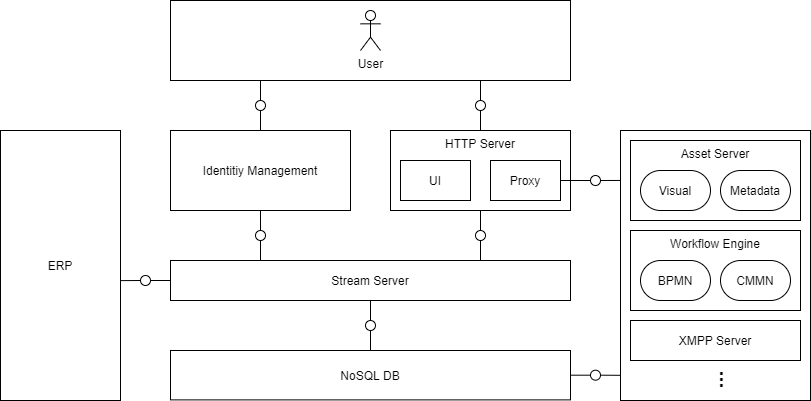

The diagram above was exported from draw.io. Its source (the exported page's mxGraphModel, read from the mxfile embedded in the PNG):
<mxGraphModel dx="782" dy="437" grid="1" gridSize="10" guides="1" tooltips="1" connect="1" arrows="1" fold="1" page="1" pageScale="1" pageWidth="850" pageHeight="1100" math="0" shadow="0">
  <root>
    <mxCell id="0" />
    <mxCell id="1" parent="0" />
    <mxCell id="qzlA5_UaND0cFiVb6v2D-30" value="XMPP Server" style="rounded=0;whiteSpace=wrap;html=1;" vertex="1" parent="1">
      <mxGeometry x="650" y="210" width="190" height="270" as="geometry" />
    </mxCell>
    <mxCell id="qzlA5_UaND0cFiVb6v2D-23" value="Asset Server" style="rounded=0;whiteSpace=wrap;html=1;verticalAlign=top;" vertex="1" parent="1">
      <mxGeometry x="660" y="220" width="170" height="80" as="geometry" />
    </mxCell>
    <mxCell id="qzlA5_UaND0cFiVb6v2D-3" value="" style="rounded=0;whiteSpace=wrap;html=1;points=[[0.225,1],[0.775,1]]" vertex="1" parent="1">
      <mxGeometry x="200" y="80" width="400" height="80" as="geometry" />
    </mxCell>
    <mxCell id="qzlA5_UaND0cFiVb6v2D-2" value="User" style="shape=umlActor;verticalLabelPosition=bottom;labelBackgroundColor=#ffffff;verticalAlign=top;html=1;outlineConnect=0;" vertex="1" parent="1">
      <mxGeometry x="390" y="90" width="20" height="40" as="geometry" />
    </mxCell>
    <mxCell id="qzlA5_UaND0cFiVb6v2D-10" value="Identitiy Management" style="rounded=0;whiteSpace=wrap;html=1;" vertex="1" parent="1">
      <mxGeometry x="200" y="210" width="180" height="80" as="geometry" />
    </mxCell>
    <mxCell id="qzlA5_UaND0cFiVb6v2D-12" value="HTTP Server" style="rounded=0;whiteSpace=wrap;html=1;verticalAlign=top;" vertex="1" parent="1">
      <mxGeometry x="420" y="210" width="180" height="80" as="geometry" />
    </mxCell>
    <mxCell id="qzlA5_UaND0cFiVb6v2D-14" value="UI" style="rounded=0;whiteSpace=wrap;html=1;" vertex="1" parent="1">
      <mxGeometry x="430" y="240" width="70" height="40" as="geometry" />
    </mxCell>
    <mxCell id="qzlA5_UaND0cFiVb6v2D-15" value="Proxy" style="rounded=0;whiteSpace=wrap;html=1;" vertex="1" parent="1">
      <mxGeometry x="520" y="240" width="70" height="40" as="geometry" />
    </mxCell>
    <mxCell id="qzlA5_UaND0cFiVb6v2D-18" value="Stream Server" style="rounded=0;whiteSpace=wrap;html=1;points=[[0.225,0],[0.775,0],[0.5,1]]" vertex="1" parent="1">
      <mxGeometry x="200" y="340" width="400" height="40" as="geometry" />
    </mxCell>
    <mxCell id="qzlA5_UaND0cFiVb6v2D-19" value="NoSQL DB" style="rounded=0;whiteSpace=wrap;html=1;" vertex="1" parent="1">
      <mxGeometry x="200" y="430" width="400" height="49.38" as="geometry" />
    </mxCell>
    <mxCell id="qzlA5_UaND0cFiVb6v2D-20" value="Metadata" style="rounded=1;whiteSpace=wrap;html=1;arcSize=50;" vertex="1" parent="1">
      <mxGeometry x="750" y="250" width="70" height="40" as="geometry" />
    </mxCell>
    <mxCell id="qzlA5_UaND0cFiVb6v2D-21" value="Visual" style="rounded=1;whiteSpace=wrap;html=1;arcSize=50;" vertex="1" parent="1">
      <mxGeometry x="670" y="250" width="70" height="40" as="geometry" />
    </mxCell>
    <mxCell id="qzlA5_UaND0cFiVb6v2D-26" value="Workflow Engine" style="rounded=0;whiteSpace=wrap;html=1;verticalAlign=top;" vertex="1" parent="1">
      <mxGeometry x="660" y="310" width="170" height="80" as="geometry" />
    </mxCell>
    <mxCell id="qzlA5_UaND0cFiVb6v2D-27" value="CMMN" style="rounded=1;whiteSpace=wrap;html=1;arcSize=50;" vertex="1" parent="1">
      <mxGeometry x="750" y="340" width="70" height="40" as="geometry" />
    </mxCell>
    <mxCell id="qzlA5_UaND0cFiVb6v2D-28" value="BPMN" style="rounded=1;whiteSpace=wrap;html=1;arcSize=50;" vertex="1" parent="1">
      <mxGeometry x="670" y="340" width="70" height="40" as="geometry" />
    </mxCell>
    <mxCell id="qzlA5_UaND0cFiVb6v2D-32" value="ERP" style="rounded=0;whiteSpace=wrap;html=1;" vertex="1" parent="1">
      <mxGeometry x="30" y="210" width="120" height="270" as="geometry" />
    </mxCell>
    <mxCell id="qzlA5_UaND0cFiVb6v2D-33" value="..." style="rounded=0;whiteSpace=wrap;html=1;fontStyle=1;fontSize=20;verticalAlign=middle;rotation=90;strokeColor=none;fillColor=none;" vertex="1" parent="1">
      <mxGeometry x="738" y="440" width="40" height="39.38" as="geometry" />
    </mxCell>
    <mxCell id="qzlA5_UaND0cFiVb6v2D-29" value="XMPP Server" style="rounded=0;whiteSpace=wrap;html=1;" vertex="1" parent="1">
      <mxGeometry x="660" y="400" width="170" height="40" as="geometry" />
    </mxCell>
    <mxCell id="qzlA5_UaND0cFiVb6v2D-34" value="" style="endArrow=none;html=1;fontSize=15;exitX=0.5;exitY=0;exitDx=0;exitDy=0;entryX=0.225;entryY=1;entryDx=0;entryDy=0;" edge="1" parent="1" source="qzlA5_UaND0cFiVb6v2D-35" target="qzlA5_UaND0cFiVb6v2D-3">
      <mxGeometry width="50" height="50" relative="1" as="geometry">
        <mxPoint x="180" y="220" as="sourcePoint" />
        <mxPoint x="240" y="185" as="targetPoint" />
      </mxGeometry>
    </mxCell>
    <mxCell id="qzlA5_UaND0cFiVb6v2D-35" value="" style="ellipse;whiteSpace=wrap;html=1;aspect=fixed;fillColor=none;fontSize=15;" vertex="1" parent="1">
      <mxGeometry x="285" y="180" width="10" height="10" as="geometry" />
    </mxCell>
    <mxCell id="qzlA5_UaND0cFiVb6v2D-39" value="" style="endArrow=none;html=1;fontSize=15;exitX=0.5;exitY=0;exitDx=0;exitDy=0;entryX=0.5;entryY=1;entryDx=0;entryDy=0;" edge="1" parent="1" source="qzlA5_UaND0cFiVb6v2D-10" target="qzlA5_UaND0cFiVb6v2D-35">
      <mxGeometry width="50" height="50" relative="1" as="geometry">
        <mxPoint x="290" y="190" as="sourcePoint" />
        <mxPoint x="290" y="170" as="targetPoint" />
      </mxGeometry>
    </mxCell>
    <mxCell id="qzlA5_UaND0cFiVb6v2D-46" value="" style="endArrow=none;html=1;fontSize=15;exitX=0.5;exitY=0;exitDx=0;exitDy=0;entryX=0.775;entryY=1;entryDx=0;entryDy=0;" edge="1" parent="1" source="qzlA5_UaND0cFiVb6v2D-47" target="qzlA5_UaND0cFiVb6v2D-3">
      <mxGeometry width="50" height="50" relative="1" as="geometry">
        <mxPoint x="295" y="230" as="sourcePoint" />
        <mxPoint x="395" y="170" as="targetPoint" />
      </mxGeometry>
    </mxCell>
    <mxCell id="qzlA5_UaND0cFiVb6v2D-47" value="" style="ellipse;whiteSpace=wrap;html=1;aspect=fixed;fillColor=none;fontSize=15;" vertex="1" parent="1">
      <mxGeometry x="505" y="180" width="10" height="10" as="geometry" />
    </mxCell>
    <mxCell id="qzlA5_UaND0cFiVb6v2D-48" value="" style="endArrow=none;html=1;fontSize=15;exitX=0.5;exitY=0;exitDx=0;exitDy=0;entryX=0.5;entryY=1;entryDx=0;entryDy=0;" edge="1" parent="1" target="qzlA5_UaND0cFiVb6v2D-47" source="qzlA5_UaND0cFiVb6v2D-12">
      <mxGeometry width="50" height="50" relative="1" as="geometry">
        <mxPoint x="395" y="220" as="sourcePoint" />
        <mxPoint x="405" y="180" as="targetPoint" />
      </mxGeometry>
    </mxCell>
    <mxCell id="qzlA5_UaND0cFiVb6v2D-49" value="" style="endArrow=none;html=1;fontSize=15;exitX=0.5;exitY=0;exitDx=0;exitDy=0;entryX=0.5;entryY=1;entryDx=0;entryDy=0;" edge="1" parent="1" source="qzlA5_UaND0cFiVb6v2D-50" target="qzlA5_UaND0cFiVb6v2D-10">
      <mxGeometry width="50" height="50" relative="1" as="geometry">
        <mxPoint x="190" y="314" as="sourcePoint" />
        <mxPoint x="300" y="254" as="targetPoint" />
      </mxGeometry>
    </mxCell>
    <mxCell id="qzlA5_UaND0cFiVb6v2D-50" value="" style="ellipse;whiteSpace=wrap;html=1;aspect=fixed;fillColor=none;fontSize=15;" vertex="1" parent="1">
      <mxGeometry x="285" y="310" width="10" height="10" as="geometry" />
    </mxCell>
    <mxCell id="qzlA5_UaND0cFiVb6v2D-51" value="" style="endArrow=none;html=1;fontSize=15;exitX=0.225;exitY=0;exitDx=0;exitDy=0;entryX=0.5;entryY=1;entryDx=0;entryDy=0;" edge="1" parent="1" target="qzlA5_UaND0cFiVb6v2D-50" source="qzlA5_UaND0cFiVb6v2D-18">
      <mxGeometry width="50" height="50" relative="1" as="geometry">
        <mxPoint x="300" y="304" as="sourcePoint" />
        <mxPoint x="300" y="264" as="targetPoint" />
      </mxGeometry>
    </mxCell>
    <mxCell id="qzlA5_UaND0cFiVb6v2D-53" value="" style="ellipse;whiteSpace=wrap;html=1;aspect=fixed;fillColor=none;fontSize=15;" vertex="1" parent="1">
      <mxGeometry x="505" y="310" width="10" height="10" as="geometry" />
    </mxCell>
    <mxCell id="qzlA5_UaND0cFiVb6v2D-54" value="" style="endArrow=none;html=1;fontSize=15;exitX=0.5;exitY=0;exitDx=0;exitDy=0;entryX=0.5;entryY=1;entryDx=0;entryDy=0;" edge="1" parent="1" source="qzlA5_UaND0cFiVb6v2D-53" target="qzlA5_UaND0cFiVb6v2D-12">
      <mxGeometry width="50" height="50" relative="1" as="geometry">
        <mxPoint x="300" y="350" as="sourcePoint" />
        <mxPoint x="300" y="330" as="targetPoint" />
      </mxGeometry>
    </mxCell>
    <mxCell id="qzlA5_UaND0cFiVb6v2D-55" value="" style="endArrow=none;html=1;fontSize=15;exitX=0.775;exitY=0;exitDx=0;exitDy=0;entryX=0.5;entryY=1;entryDx=0;entryDy=0;" edge="1" parent="1" source="qzlA5_UaND0cFiVb6v2D-18" target="qzlA5_UaND0cFiVb6v2D-53">
      <mxGeometry width="50" height="50" relative="1" as="geometry">
        <mxPoint x="520" y="320" as="sourcePoint" />
        <mxPoint x="520" y="300.00000000000006" as="targetPoint" />
      </mxGeometry>
    </mxCell>
    <mxCell id="qzlA5_UaND0cFiVb6v2D-56" value="" style="ellipse;whiteSpace=wrap;html=1;aspect=fixed;fillColor=none;fontSize=15;" vertex="1" parent="1">
      <mxGeometry x="395" y="400" width="10" height="10" as="geometry" />
    </mxCell>
    <mxCell id="qzlA5_UaND0cFiVb6v2D-57" value="" style="endArrow=none;html=1;fontSize=15;exitX=0.5;exitY=0;exitDx=0;exitDy=0;entryX=0.5;entryY=1;entryDx=0;entryDy=0;" edge="1" parent="1" source="qzlA5_UaND0cFiVb6v2D-56" target="qzlA5_UaND0cFiVb6v2D-18">
      <mxGeometry width="50" height="50" relative="1" as="geometry">
        <mxPoint x="190" y="440" as="sourcePoint" />
        <mxPoint x="370" y="400" as="targetPoint" />
      </mxGeometry>
    </mxCell>
    <mxCell id="qzlA5_UaND0cFiVb6v2D-58" value="" style="endArrow=none;html=1;fontSize=15;entryX=0.5;entryY=1;entryDx=0;entryDy=0;exitX=0.5;exitY=0;exitDx=0;exitDy=0;" edge="1" parent="1" target="qzlA5_UaND0cFiVb6v2D-56" source="qzlA5_UaND0cFiVb6v2D-19">
      <mxGeometry width="50" height="50" relative="1" as="geometry">
        <mxPoint x="370" y="420" as="sourcePoint" />
        <mxPoint x="410" y="390.00000000000006" as="targetPoint" />
      </mxGeometry>
    </mxCell>
    <mxCell id="qzlA5_UaND0cFiVb6v2D-60" value="" style="ellipse;whiteSpace=wrap;html=1;aspect=fixed;fillColor=none;fontSize=15;" vertex="1" parent="1">
      <mxGeometry x="620" y="255" width="10" height="10" as="geometry" />
    </mxCell>
    <mxCell id="qzlA5_UaND0cFiVb6v2D-61" value="" style="ellipse;whiteSpace=wrap;html=1;aspect=fixed;fillColor=none;fontSize=15;" vertex="1" parent="1">
      <mxGeometry x="620" y="449.69" width="10" height="10" as="geometry" />
    </mxCell>
    <mxCell id="qzlA5_UaND0cFiVb6v2D-62" value="" style="endArrow=none;html=1;fontSize=15;exitX=1;exitY=0.5;exitDx=0;exitDy=0;entryX=0;entryY=0.5;entryDx=0;entryDy=0;" edge="1" parent="1" source="qzlA5_UaND0cFiVb6v2D-15" target="qzlA5_UaND0cFiVb6v2D-60">
      <mxGeometry width="50" height="50" relative="1" as="geometry">
        <mxPoint x="580" y="360" as="sourcePoint" />
        <mxPoint x="630" y="310" as="targetPoint" />
      </mxGeometry>
    </mxCell>
    <mxCell id="qzlA5_UaND0cFiVb6v2D-63" value="" style="endArrow=none;html=1;fontSize=15;entryX=0;entryY=0.5;entryDx=0;entryDy=0;exitX=1;exitY=0.5;exitDx=0;exitDy=0;" edge="1" parent="1" source="qzlA5_UaND0cFiVb6v2D-19" target="qzlA5_UaND0cFiVb6v2D-61">
      <mxGeometry width="50" height="50" relative="1" as="geometry">
        <mxPoint x="610" y="470" as="sourcePoint" />
        <mxPoint x="630" y="364.69" as="targetPoint" />
      </mxGeometry>
    </mxCell>
    <mxCell id="qzlA5_UaND0cFiVb6v2D-64" value="" style="endArrow=none;html=1;fontSize=15;exitX=1;exitY=0.5;exitDx=0;exitDy=0;entryX=0;entryY=0.556;entryDx=0;entryDy=0;entryPerimeter=0;" edge="1" parent="1" source="qzlA5_UaND0cFiVb6v2D-61">
      <mxGeometry width="50" height="50" relative="1" as="geometry">
        <mxPoint x="590" y="364.69" as="sourcePoint" />
        <mxPoint x="650" y="454.81" as="targetPoint" />
      </mxGeometry>
    </mxCell>
    <mxCell id="qzlA5_UaND0cFiVb6v2D-65" value="" style="endArrow=none;html=1;fontSize=15;entryX=1;entryY=0.5;entryDx=0;entryDy=0;exitX=0;exitY=0.185;exitDx=0;exitDy=0;exitPerimeter=0;" edge="1" parent="1" source="qzlA5_UaND0cFiVb6v2D-30" target="qzlA5_UaND0cFiVb6v2D-60">
      <mxGeometry width="50" height="50" relative="1" as="geometry">
        <mxPoint x="580" y="360" as="sourcePoint" />
        <mxPoint x="630" y="310" as="targetPoint" />
      </mxGeometry>
    </mxCell>
    <mxCell id="qzlA5_UaND0cFiVb6v2D-69" value="" style="ellipse;whiteSpace=wrap;html=1;aspect=fixed;fillColor=none;fontSize=15;" vertex="1" parent="1">
      <mxGeometry x="170" y="355" width="10" height="10" as="geometry" />
    </mxCell>
    <mxCell id="qzlA5_UaND0cFiVb6v2D-70" value="" style="endArrow=none;html=1;fontSize=15;entryX=0;entryY=0.5;entryDx=0;entryDy=0;exitX=1;exitY=0.556;exitDx=0;exitDy=0;exitPerimeter=0;" edge="1" parent="1" source="qzlA5_UaND0cFiVb6v2D-32" target="qzlA5_UaND0cFiVb6v2D-69">
      <mxGeometry width="50" height="50" relative="1" as="geometry">
        <mxPoint x="180" y="430" as="sourcePoint" />
        <mxPoint x="230" y="380" as="targetPoint" />
      </mxGeometry>
    </mxCell>
    <mxCell id="qzlA5_UaND0cFiVb6v2D-71" value="" style="endArrow=none;html=1;fontSize=15;entryX=1;entryY=0.5;entryDx=0;entryDy=0;" edge="1" parent="1" source="qzlA5_UaND0cFiVb6v2D-18" target="qzlA5_UaND0cFiVb6v2D-69">
      <mxGeometry width="50" height="50" relative="1" as="geometry">
        <mxPoint x="180" y="440" as="sourcePoint" />
        <mxPoint x="230" y="390" as="targetPoint" />
      </mxGeometry>
    </mxCell>
  </root>
</mxGraphModel>